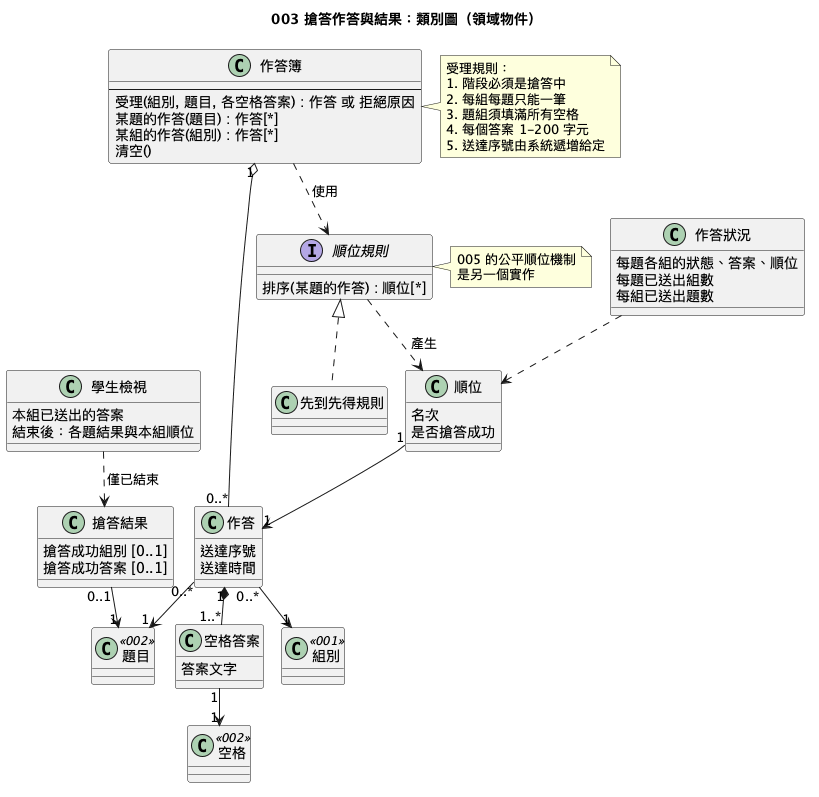

The diagram above was rendered by PlantUML. Its source (embedded in the PNG):
@startuml
!pragma layout smetana
!pragma layout smetana
title 003 搶答作答與結果：類別圖（領域物件）

class 作答 {
  送達序號
  送達時間
}

class 空格答案 {
  答案文字
}

class 作答簿 {
  --
  受理(組別, 題目, 各空格答案) : 作答 或 拒絕原因
  某題的作答(題目) : 作答[*]
  某組的作答(組別) : 作答[*]
  清空()
}

interface 順位規則 {
  排序(某題的作答) : 順位[*]
}

class 先到先得規則

class 順位 {
  名次
  是否搶答成功
}

class 作答狀況 {
  每題各組的狀態、答案、順位
  每題已送出組數
  每組已送出題數
}

class 搶答結果 {
  搶答成功組別 [0..1]
  搶答成功答案 [0..1]
}

class 學生檢視 {
  本組已送出的答案
  結束後：各題結果與本組順位
}

class 組別 <<001>>
class 題目 <<002>>
class 空格 <<002>>

作答簿 "1" o-- "0..*" 作答
作答 "1" *-- "1..*" 空格答案
作答 "0..*" --> "1" 組別
作答 "0..*" --> "1" 題目
空格答案 "1" --> "1" 空格
順位規則 <|.. 先到先得規則
作答簿 ..> 順位規則 : 使用
順位規則 ..> 順位 : 產生
順位 "1" --> "1" 作答
作答狀況 ..> 順位
搶答結果 "0..1" --> "1" 題目
學生檢視 ..> 搶答結果 : 僅已結束

note right of 作答簿
  受理規則：
  1. 階段必須是搶答中
  2. 每組每題只能一筆
  3. 題組須填滿所有空格
  4. 每個答案 1-200 字元
  5. 送達序號由系統遞增給定
end note

note right of 順位規則
  005 的公平順位機制
  是另一個實作
end note
@enduml